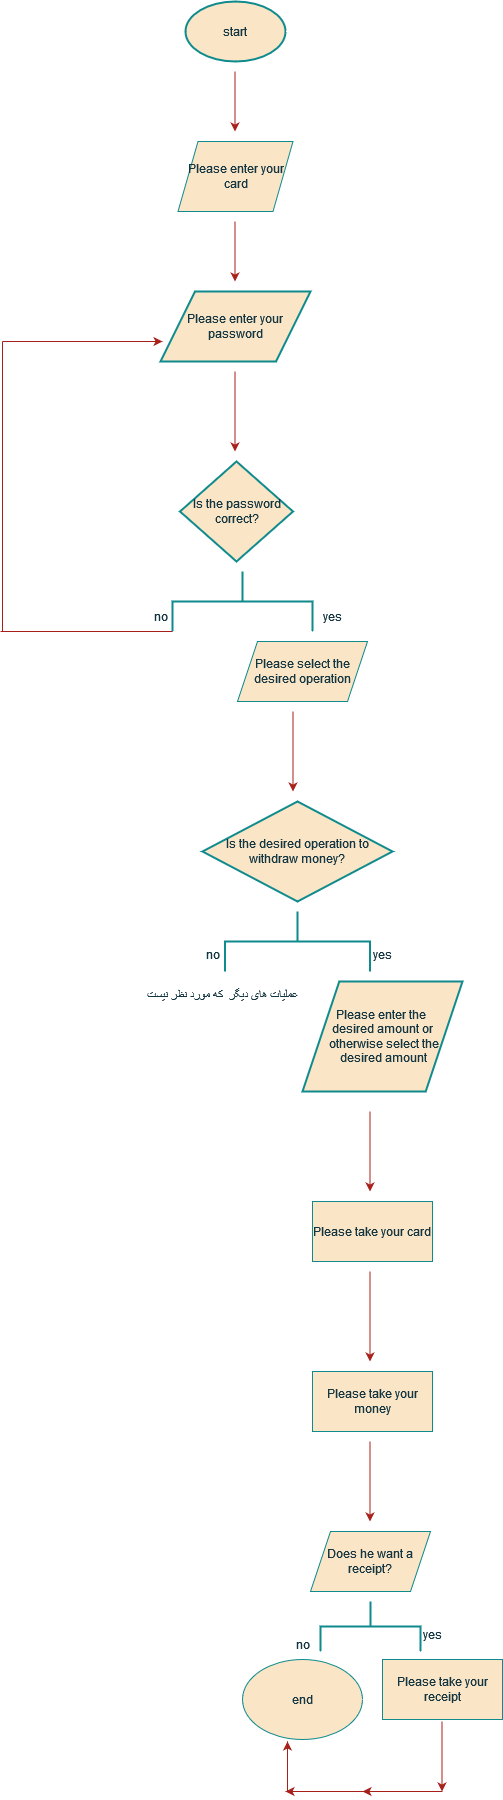

The diagram above was exported from draw.io. Its source (the exported page's mxGraphModel, read from the mxfile embedded in the PNG):
<mxGraphModel dx="890" dy="473" grid="1" gridSize="10" guides="1" tooltips="1" connect="1" arrows="1" fold="1" page="1" pageScale="1" pageWidth="850" pageHeight="1100" math="0" shadow="0">
  <root>
    <mxCell id="0" />
    <mxCell id="1" parent="0" />
    <mxCell id="7BTAx5Rnp7GtCvOH5vP2-1" value="&lt;div&gt;start&lt;/div&gt;" style="strokeWidth=2;shape=mxgraph.flowchart.start_1;whiteSpace=wrap;strokeColor=#0F8B8D;html=1;labelBackgroundColor=none;fillColor=#FAE5C7;fontColor=#143642;rounded=0;" vertex="1" parent="1">
      <mxGeometry x="383" y="10" width="100" height="60" as="geometry" />
    </mxCell>
    <mxCell id="7BTAx5Rnp7GtCvOH5vP2-2" value="" style="endArrow=classic;html=1;rounded=0;labelBackgroundColor=none;strokeColor=#A8201A;fontColor=default;" edge="1" parent="1">
      <mxGeometry width="50" height="50" relative="1" as="geometry">
        <mxPoint x="432.5" y="80" as="sourcePoint" />
        <mxPoint x="432.5" y="140" as="targetPoint" />
        <Array as="points" />
      </mxGeometry>
    </mxCell>
    <mxCell id="7BTAx5Rnp7GtCvOH5vP2-3" value="Please enter your card" style="shape=parallelogram;perimeter=parallelogramPerimeter;whiteSpace=wrap;html=1;fixedSize=1;labelBackgroundColor=none;fillColor=#FAE5C7;strokeColor=#0F8B8D;fontColor=#143642;rounded=0;" vertex="1" parent="1">
      <mxGeometry x="375.5" y="150" width="115" height="70" as="geometry" />
    </mxCell>
    <mxCell id="7BTAx5Rnp7GtCvOH5vP2-4" value="" style="endArrow=classic;html=1;rounded=0;labelBackgroundColor=none;strokeColor=#A8201A;fontColor=default;" edge="1" parent="1">
      <mxGeometry width="50" height="50" relative="1" as="geometry">
        <mxPoint x="432.5" y="230" as="sourcePoint" />
        <mxPoint x="432.5" y="290" as="targetPoint" />
        <Array as="points" />
      </mxGeometry>
    </mxCell>
    <mxCell id="7BTAx5Rnp7GtCvOH5vP2-5" value="Please enter your password" style="shape=parallelogram;html=1;strokeWidth=2;perimeter=parallelogramPerimeter;whiteSpace=wrap;rounded=0;arcSize=12;size=0.23;labelBackgroundColor=none;fillColor=#FAE5C7;strokeColor=#0F8B8D;fontColor=#143642;" vertex="1" parent="1">
      <mxGeometry x="358" y="300" width="150" height="70" as="geometry" />
    </mxCell>
    <mxCell id="7BTAx5Rnp7GtCvOH5vP2-8" value="" style="strokeWidth=2;html=1;shape=mxgraph.flowchart.annotation_2;align=left;labelPosition=right;pointerEvents=1;direction=south;labelBackgroundColor=none;fillColor=#FAE5C7;strokeColor=#0F8B8D;fontColor=#143642;rounded=0;" vertex="1" parent="1">
      <mxGeometry x="370" y="580" width="140" height="60" as="geometry" />
    </mxCell>
    <mxCell id="7BTAx5Rnp7GtCvOH5vP2-11" value="yes" style="text;html=1;align=center;verticalAlign=middle;resizable=0;points=[];autosize=1;strokeColor=none;fillColor=none;labelBackgroundColor=none;fontColor=#143642;rounded=0;" vertex="1" parent="1">
      <mxGeometry x="510" y="610" width="40" height="30" as="geometry" />
    </mxCell>
    <mxCell id="7BTAx5Rnp7GtCvOH5vP2-12" value="no" style="text;html=1;align=center;verticalAlign=middle;resizable=0;points=[];autosize=1;strokeColor=none;fillColor=none;labelBackgroundColor=none;fontColor=#143642;rounded=0;" vertex="1" parent="1">
      <mxGeometry x="337.5" y="610" width="40" height="30" as="geometry" />
    </mxCell>
    <mxCell id="7BTAx5Rnp7GtCvOH5vP2-13" value="Is the password correct?" style="strokeWidth=2;html=1;shape=mxgraph.flowchart.decision;whiteSpace=wrap;labelBackgroundColor=none;fillColor=#FAE5C7;strokeColor=#0F8B8D;fontColor=#143642;rounded=0;" vertex="1" parent="1">
      <mxGeometry x="377.5" y="470" width="113" height="100" as="geometry" />
    </mxCell>
    <mxCell id="7BTAx5Rnp7GtCvOH5vP2-14" value="" style="endArrow=classic;html=1;rounded=0;labelBackgroundColor=none;strokeColor=#A8201A;fontColor=default;" edge="1" parent="1">
      <mxGeometry width="50" height="50" relative="1" as="geometry">
        <mxPoint x="432.5" y="380" as="sourcePoint" />
        <mxPoint x="432.5" y="460" as="targetPoint" />
      </mxGeometry>
    </mxCell>
    <mxCell id="7BTAx5Rnp7GtCvOH5vP2-15" value="Please select the desired operation" style="shape=parallelogram;perimeter=parallelogramPerimeter;whiteSpace=wrap;html=1;fixedSize=1;labelBackgroundColor=none;fillColor=#FAE5C7;strokeColor=#0F8B8D;fontColor=#143642;rounded=0;" vertex="1" parent="1">
      <mxGeometry x="435" y="650" width="130" height="60" as="geometry" />
    </mxCell>
    <mxCell id="7BTAx5Rnp7GtCvOH5vP2-16" value="" style="endArrow=classic;html=1;rounded=0;labelBackgroundColor=none;strokeColor=#A8201A;fontColor=default;" edge="1" parent="1">
      <mxGeometry width="50" height="50" relative="1" as="geometry">
        <mxPoint x="490.5" y="720" as="sourcePoint" />
        <mxPoint x="490.5" y="800" as="targetPoint" />
      </mxGeometry>
    </mxCell>
    <mxCell id="7BTAx5Rnp7GtCvOH5vP2-17" value="Is the desired operation to withdraw money?" style="strokeWidth=2;html=1;shape=mxgraph.flowchart.decision;whiteSpace=wrap;labelBackgroundColor=none;fillColor=#FAE5C7;strokeColor=#0F8B8D;fontColor=#143642;rounded=0;" vertex="1" parent="1">
      <mxGeometry x="400" y="810" width="190" height="100" as="geometry" />
    </mxCell>
    <mxCell id="7BTAx5Rnp7GtCvOH5vP2-18" value="" style="strokeWidth=2;html=1;shape=mxgraph.flowchart.annotation_2;align=left;labelPosition=right;pointerEvents=1;direction=south;labelBackgroundColor=none;fillColor=#FAE5C7;strokeColor=#0F8B8D;fontColor=#143642;rounded=0;" vertex="1" parent="1">
      <mxGeometry x="422.5" y="920" width="145" height="60" as="geometry" />
    </mxCell>
    <mxCell id="7BTAx5Rnp7GtCvOH5vP2-19" value="yes" style="text;html=1;align=center;verticalAlign=middle;resizable=0;points=[];autosize=1;strokeColor=none;fillColor=none;labelBackgroundColor=none;fontColor=#143642;rounded=0;" vertex="1" parent="1">
      <mxGeometry x="560" y="948" width="40" height="30" as="geometry" />
    </mxCell>
    <mxCell id="7BTAx5Rnp7GtCvOH5vP2-20" value="no" style="text;html=1;align=center;verticalAlign=middle;resizable=0;points=[];autosize=1;strokeColor=none;fillColor=none;labelBackgroundColor=none;fontColor=#143642;rounded=0;" vertex="1" parent="1">
      <mxGeometry x="390" y="948" width="40" height="30" as="geometry" />
    </mxCell>
    <mxCell id="7BTAx5Rnp7GtCvOH5vP2-21" value="&lt;div&gt;Please enter the&amp;nbsp;&lt;/div&gt;&lt;div&gt;desired amount or&lt;/div&gt;&lt;div&gt;&amp;nbsp;otherwise select the&lt;/div&gt;&lt;div&gt;&amp;nbsp;desired amount&lt;/div&gt;" style="shape=parallelogram;html=1;strokeWidth=2;perimeter=parallelogramPerimeter;whiteSpace=wrap;rounded=0;arcSize=12;size=0.23;labelBackgroundColor=none;fillColor=#FAE5C7;strokeColor=#0F8B8D;fontColor=#143642;" vertex="1" parent="1">
      <mxGeometry x="500" y="990" width="160" height="110" as="geometry" />
    </mxCell>
    <mxCell id="7BTAx5Rnp7GtCvOH5vP2-22" value="" style="endArrow=classic;html=1;rounded=0;labelBackgroundColor=none;strokeColor=#A8201A;fontColor=default;" edge="1" parent="1">
      <mxGeometry width="50" height="50" relative="1" as="geometry">
        <mxPoint x="567.5" y="1120" as="sourcePoint" />
        <mxPoint x="567.5" y="1200" as="targetPoint" />
      </mxGeometry>
    </mxCell>
    <mxCell id="7BTAx5Rnp7GtCvOH5vP2-24" value="Please take your card" style="rounded=0;whiteSpace=wrap;html=1;labelBackgroundColor=none;fillColor=#FAE5C7;strokeColor=#0F8B8D;fontColor=#143642;" vertex="1" parent="1">
      <mxGeometry x="510" y="1210" width="120" height="60" as="geometry" />
    </mxCell>
    <mxCell id="7BTAx5Rnp7GtCvOH5vP2-25" value="" style="endArrow=classic;html=1;rounded=0;labelBackgroundColor=none;strokeColor=#A8201A;fontColor=default;" edge="1" parent="1">
      <mxGeometry width="50" height="50" relative="1" as="geometry">
        <mxPoint x="567.5" y="1280" as="sourcePoint" />
        <mxPoint x="567.5" y="1370" as="targetPoint" />
      </mxGeometry>
    </mxCell>
    <mxCell id="7BTAx5Rnp7GtCvOH5vP2-26" value="Please take your money" style="rounded=0;whiteSpace=wrap;html=1;labelBackgroundColor=none;fillColor=#FAE5C7;strokeColor=#0F8B8D;fontColor=#143642;" vertex="1" parent="1">
      <mxGeometry x="510" y="1380" width="120" height="60" as="geometry" />
    </mxCell>
    <mxCell id="7BTAx5Rnp7GtCvOH5vP2-27" value="" style="endArrow=classic;html=1;rounded=0;labelBackgroundColor=none;strokeColor=#A8201A;fontColor=default;" edge="1" parent="1">
      <mxGeometry width="50" height="50" relative="1" as="geometry">
        <mxPoint x="567.5" y="1450" as="sourcePoint" />
        <mxPoint x="567.5" y="1530" as="targetPoint" />
      </mxGeometry>
    </mxCell>
    <mxCell id="7BTAx5Rnp7GtCvOH5vP2-28" value="Does he want a receipt?" style="shape=parallelogram;perimeter=parallelogramPerimeter;whiteSpace=wrap;html=1;fixedSize=1;labelBackgroundColor=none;fillColor=#FAE5C7;strokeColor=#0F8B8D;fontColor=#143642;rounded=0;" vertex="1" parent="1">
      <mxGeometry x="508" y="1540" width="120" height="60" as="geometry" />
    </mxCell>
    <mxCell id="7BTAx5Rnp7GtCvOH5vP2-29" value="" style="strokeWidth=2;html=1;shape=mxgraph.flowchart.annotation_2;align=left;labelPosition=right;pointerEvents=1;direction=south;labelBackgroundColor=none;fillColor=#FAE5C7;strokeColor=#0F8B8D;fontColor=#143642;rounded=0;" vertex="1" parent="1">
      <mxGeometry x="518" y="1610" width="100" height="50" as="geometry" />
    </mxCell>
    <mxCell id="7BTAx5Rnp7GtCvOH5vP2-30" value="yes" style="text;html=1;align=center;verticalAlign=middle;resizable=0;points=[];autosize=1;strokeColor=none;fillColor=none;labelBackgroundColor=none;fontColor=#143642;rounded=0;" vertex="1" parent="1">
      <mxGeometry x="610" y="1628" width="40" height="30" as="geometry" />
    </mxCell>
    <mxCell id="7BTAx5Rnp7GtCvOH5vP2-31" value="no" style="text;html=1;align=center;verticalAlign=middle;resizable=0;points=[];autosize=1;strokeColor=none;fillColor=none;labelBackgroundColor=none;fontColor=#143642;rounded=0;" vertex="1" parent="1">
      <mxGeometry x="480" y="1638" width="40" height="30" as="geometry" />
    </mxCell>
    <mxCell id="7BTAx5Rnp7GtCvOH5vP2-32" value="Please take your receipt" style="rounded=0;whiteSpace=wrap;html=1;labelBackgroundColor=none;fillColor=#FAE5C7;strokeColor=#0F8B8D;fontColor=#143642;" vertex="1" parent="1">
      <mxGeometry x="580" y="1668" width="120" height="60" as="geometry" />
    </mxCell>
    <mxCell id="7BTAx5Rnp7GtCvOH5vP2-33" value="end" style="ellipse;whiteSpace=wrap;html=1;labelBackgroundColor=none;fillColor=#FAE5C7;strokeColor=#0F8B8D;fontColor=#143642;rounded=0;" vertex="1" parent="1">
      <mxGeometry x="440" y="1668" width="120" height="80" as="geometry" />
    </mxCell>
    <mxCell id="7BTAx5Rnp7GtCvOH5vP2-35" value="عملیات های دیگر&amp;nbsp; که مورد نظر نیست" style="text;html=1;align=center;verticalAlign=middle;resizable=0;points=[];autosize=1;strokeColor=none;fillColor=none;labelBackgroundColor=none;fontColor=#143642;rounded=0;" vertex="1" parent="1">
      <mxGeometry x="330" y="988" width="180" height="30" as="geometry" />
    </mxCell>
    <mxCell id="7BTAx5Rnp7GtCvOH5vP2-36" value="" style="endArrow=classic;html=1;rounded=0;labelBackgroundColor=none;strokeColor=#A8201A;fontColor=default;" edge="1" parent="1">
      <mxGeometry width="50" height="50" relative="1" as="geometry">
        <mxPoint x="639.5" y="1730" as="sourcePoint" />
        <mxPoint x="639.5" y="1800" as="targetPoint" />
      </mxGeometry>
    </mxCell>
    <mxCell id="7BTAx5Rnp7GtCvOH5vP2-37" value="" style="endArrow=classic;html=1;rounded=0;labelBackgroundColor=none;strokeColor=#A8201A;fontColor=default;" edge="1" parent="1">
      <mxGeometry width="50" height="50" relative="1" as="geometry">
        <mxPoint x="640" y="1800" as="sourcePoint" />
        <mxPoint x="560" y="1800" as="targetPoint" />
      </mxGeometry>
    </mxCell>
    <mxCell id="7BTAx5Rnp7GtCvOH5vP2-38" value="" style="endArrow=classic;html=1;rounded=0;labelBackgroundColor=none;strokeColor=#A8201A;fontColor=default;" edge="1" parent="1">
      <mxGeometry width="50" height="50" relative="1" as="geometry">
        <mxPoint x="563" y="1800" as="sourcePoint" />
        <mxPoint x="483" y="1800" as="targetPoint" />
      </mxGeometry>
    </mxCell>
    <mxCell id="7BTAx5Rnp7GtCvOH5vP2-39" value="" style="endArrow=classic;html=1;rounded=0;labelBackgroundColor=none;strokeColor=#A8201A;fontColor=default;" edge="1" parent="1">
      <mxGeometry width="50" height="50" relative="1" as="geometry">
        <mxPoint x="485" y="1800" as="sourcePoint" />
        <mxPoint x="485" y="1750" as="targetPoint" />
      </mxGeometry>
    </mxCell>
    <mxCell id="7BTAx5Rnp7GtCvOH5vP2-42" value="" style="endArrow=classic;html=1;rounded=0;labelBackgroundColor=none;strokeColor=#A8201A;fontColor=default;" edge="1" parent="1">
      <mxGeometry width="50" height="50" relative="1" as="geometry">
        <mxPoint x="237" y="350" as="sourcePoint" />
        <mxPoint x="360" y="350" as="targetPoint" />
      </mxGeometry>
    </mxCell>
    <mxCell id="7BTAx5Rnp7GtCvOH5vP2-43" value="" style="endArrow=none;html=1;rounded=0;labelBackgroundColor=none;strokeColor=#A8201A;fontColor=default;" edge="1" parent="1">
      <mxGeometry width="50" height="50" relative="1" as="geometry">
        <mxPoint x="198" y="640" as="sourcePoint" />
        <mxPoint x="370" y="640" as="targetPoint" />
      </mxGeometry>
    </mxCell>
    <mxCell id="7BTAx5Rnp7GtCvOH5vP2-44" value="" style="endArrow=none;html=1;rounded=0;labelBackgroundColor=none;strokeColor=#A8201A;fontColor=default;" edge="1" parent="1">
      <mxGeometry width="50" height="50" relative="1" as="geometry">
        <mxPoint x="200" y="640" as="sourcePoint" />
        <mxPoint x="200" y="350" as="targetPoint" />
      </mxGeometry>
    </mxCell>
    <mxCell id="7BTAx5Rnp7GtCvOH5vP2-45" value="" style="endArrow=none;html=1;rounded=0;labelBackgroundColor=none;strokeColor=#A8201A;fontColor=default;" edge="1" parent="1">
      <mxGeometry width="50" height="50" relative="1" as="geometry">
        <mxPoint x="200" y="350" as="sourcePoint" />
        <mxPoint x="250" y="350" as="targetPoint" />
      </mxGeometry>
    </mxCell>
  </root>
</mxGraphModel>